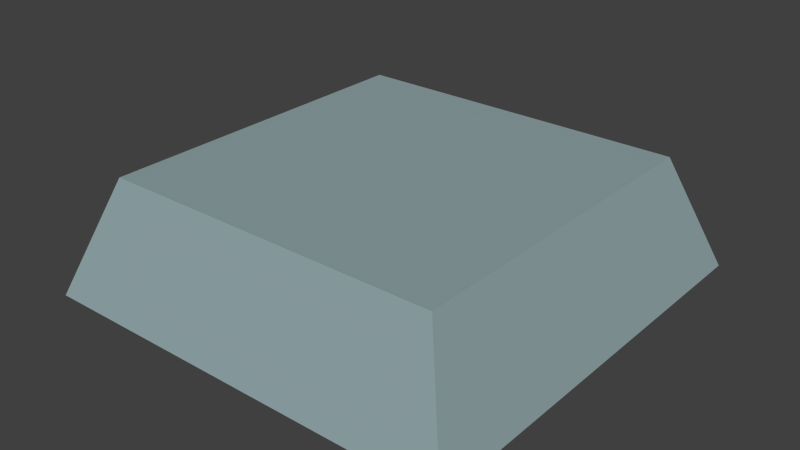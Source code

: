 # Source: PressurePlate.blend  (saved by Blender 2.66.1; exported with 4.5.12 LTS)
import bpy
from mathutils import Matrix  # noqa: F401  (used for matrix-valued properties, if any)

bpy.ops.wm.read_factory_settings(use_empty=True)
scene = bpy.context.scene
scene.name = 'Scene'

# ---- collections
col_collection_1 = bpy.data.collections.new('Collection 1'); scene.collection.children.link(col_collection_1)

# ---- materials (node trees are filled in below, after node groups)
mat_pressureplate = bpy.data.materials.new('PressurePlate')
mat_pressureplate.alpha_threshold = 0.0
mat_pressureplate.use_transparent_shadow = False
mat_pressureplate.diffuse_color = (0.284, 0.3784, 0.3931, 1.0)
mat_pressureplate.roughness = 0.5
mat_pressureplate.line_color = (0.0, 0.0, 0.0, 1.0)

# ---- material node trees

# ---- world
world_world = bpy.data.worlds.new('World'); scene.world = world_world
world_world.color = (0.05088, 0.05088, 0.05088)
world_world.use_sun_shadow = False
world_world.sun_shadow_jitter_overblur = 0.0
world_world.cycles.sampling_method = 'MANUAL'
world_world.cycles.sample_map_resolution = 256

# ---- meshes
me_pressireplate = bpy.data.meshes.new('PressirePlate')
me_pressireplate.from_pydata([(0.06, -0.06, 0.04), (-0.06, -0.06, 0.04), (0.06, 0.06, 0.04), (-0.06, 0.06, 0.04), (0.075, -0.075, 1.863e-09), (-0.075, -0.075, 1.863e-09), (0.075, 0.075, 1.863e-09), (-0.075, 0.075, 1.863e-09)], [], [(1, 0, 2, 3), (0, 1, 5, 4), (3, 2, 6, 7), (1, 3, 7, 5), (2, 0, 4, 6), (6, 4, 5, 7)])
me_pressireplate.materials.append(mat_pressureplate)
me_pressireplate.materials.append(None)
me_pressireplate.use_remesh_preserve_volume = False
me_pressireplate.use_remesh_preserve_attributes = False
me_pressireplate.use_mirror_vertex_groups = False
me_pressireplate.update()

# ---- objects
ob_pressureplate = bpy.data.objects.new('PressurePlate', me_pressireplate)

# ---- transforms, parenting, visibility, modifiers, constraints
ob_pressureplate.location = (0.0, 0.0, 0.0)
ob_pressureplate.scale = (20.0, 20.0, 20.0)
ob_pressureplate.lineart.crease_threshold = 0.0

# ---- collection membership
col_collection_1.objects.link(ob_pressureplate)

# ---- scene / render settings (as saved in the file)
scene.frame_start = 1; scene.frame_end = 250; scene.frame_set(1)
scene.render.engine = 'BLENDER_EEVEE_NEXT'
scene.render.image_settings.color_mode = 'RGB'
scene.render.image_settings.compression = 90
scene.render.resolution_percentage = 50
scene.render.dither_intensity = 0.0
scene.render.bake_margin = 2
scene.cycles.use_denoising = False
scene.cycles.samples = 10
scene.cycles.sampling_pattern = 'TABULATED_SOBOL'
scene.cycles.light_sampling_threshold = 0.0
scene.cycles.use_adaptive_sampling = False
scene.cycles.use_light_tree = False
scene.cycles.blur_glossy = 0.0
scene.cycles.volume_bounces = 1
scene.cycles.pixel_filter_type = 'GAUSSIAN'
scene.cycles.sample_clamp_indirect = 0.0
scene.view_settings.view_transform = 'Standard'
bpy.context.view_layer.update()

# ---- added for rendering (the .blend has no active camera and no usable light): camera, sun
cam_auto = bpy.data.cameras.new('AutoCamera')
cam_auto.lens = 50.0
cam_auto.sensor_width = 36.0
cam_auto.clip_end = 1000.0
ob_auto_camera = bpy.data.objects.new('AutoCamera', cam_auto)
scene.collection.objects.link(ob_auto_camera)
ob_auto_camera.location = (3.99457, -4.79348, 3.59566)
ob_auto_camera.rotation_euler = (1.09748, -7.21219e-08, 0.694738)
scene.camera = ob_auto_camera
light_auto_sun = bpy.data.lights.new('AutoSun', 'SUN')
light_auto_sun.energy = 3.0
light_auto_sun.angle = 0.0523599
ob_auto_sun = bpy.data.objects.new('AutoSun', light_auto_sun)
scene.collection.objects.link(ob_auto_sun)
ob_auto_sun.rotation_euler = (0.872665, 0.174533, 0.523599)
bpy.context.view_layer.update()
